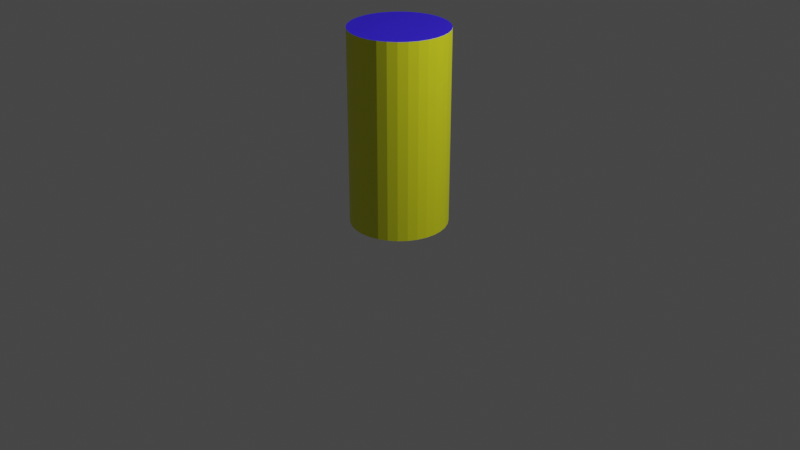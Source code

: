 # Source: b_cylinder.blend  (saved by Blender 3.4.6; exported with 4.5.12 LTS)
import bpy
from mathutils import Matrix  # noqa: F401  (used for matrix-valued properties, if any)

bpy.ops.wm.read_factory_settings(use_empty=True)
scene = bpy.context.scene
scene.name = 'Scene'

# ---- collections
col_collection = bpy.data.collections.new('Collection'); scene.collection.children.link(col_collection)

# ---- materials (node trees are filled in below, after node groups)
mat_up_down = bpy.data.materials.new('up_down')
mat_up_down.use_transparent_shadow = False
mat_other = bpy.data.materials.new('other')
mat_other.use_transparent_shadow = False

# ---- material node trees
mat_up_down.use_nodes = True; mat_up_down.node_tree.nodes.clear()
_N = mat_up_down.node_tree.nodes; _L = mat_up_down.node_tree.links
n0 = _N.new('ShaderNodeBsdfPrincipled'); n0.name = 'Principled BSDF'; n0.location = (10, 300)
n0.distribution = 'GGX'
n0.subsurface_method = 'RANDOM_WALK_SKIN'
n0.inputs[0].default_value = (0.03229, 0.01082, 0.8, 1.0)
n0.inputs[3].default_value = 1.45
n0.inputs[27].default_value = (0.0, 0.0, 0.0, 1.0)
n0.inputs[28].default_value = 1.0
n1 = _N.new('ShaderNodeOutputMaterial'); n1.name = 'Material Output'; n1.location = (300, 300)
_L.new(n0.outputs[0], n1.inputs[0])
n1.is_active_output = True
mat_other.use_nodes = True; mat_other.node_tree.nodes.clear()
_N = mat_other.node_tree.nodes; _L = mat_other.node_tree.links
n0 = _N.new('ShaderNodeBsdfPrincipled'); n0.name = 'Principled BSDF'; n0.location = (10, 300)
n0.distribution = 'GGX'
n0.subsurface_method = 'RANDOM_WALK_SKIN'
n0.inputs[0].default_value = (0.7624, 0.8, 0.01383, 1.0)
n0.inputs[3].default_value = 1.45
n0.inputs[27].default_value = (0.0, 0.0, 0.0, 1.0)
n0.inputs[28].default_value = 1.0
n1 = _N.new('ShaderNodeOutputMaterial'); n1.name = 'Material Output'; n1.location = (300, 300)
_L.new(n0.outputs[0], n1.inputs[0])
n1.is_active_output = True

# ---- world
world_world = bpy.data.worlds.new('World'); scene.world = world_world
world_world.use_nodes = True; world_world.node_tree.nodes.clear()
_N = world_world.node_tree.nodes; _L = world_world.node_tree.links
n0 = _N.new('ShaderNodeOutputWorld'); n0.name = 'World Output'; n0.location = (300, 300)
n1 = _N.new('ShaderNodeBackground'); n1.name = 'Background'; n1.location = (10, 300)
n1.inputs[0].default_value = (0.05088, 0.05088, 0.05088, 1.0)
_L.new(n1.outputs[0], n0.inputs[0])
n0.is_active_output = True
world_world.color = (0.05088, 0.05088, 0.05088)
world_world.use_sun_shadow = False
world_world.sun_shadow_jitter_overblur = 0.0

# ---- cameras
cam_camera = bpy.data.cameras.new('Camera')
cam_camera.clip_end = 100.0
cam_camera.ortho_scale = 7.314

# ---- lights
light_light = bpy.data.lights.new('Light', 'POINT')
light_light.transmission_factor = 0.0
light_light.energy = 1000.0
light_light.shadow_soft_size = 0.1
light_light.shadow_maximum_resolution = 0.006
light_light.use_absolute_resolution = True

# ---- meshes
me_cylinder = bpy.data.meshes.new('Cylinder')
me_cylinder.from_pydata([(0.0, 0.5, 0.0), (0.0, 0.5, 2.0), (0.09755, 0.4904, 0.0), (0.09755, 0.4904, 2.0), (0.1913, 0.4619, 0.0), (0.1913, 0.4619, 2.0), (0.2778, 0.4157, 0.0), (0.2778, 0.4157, 2.0), (0.3536, 0.3536, 0.0), (0.3536, 0.3536, 2.0), (0.4157, 0.2778, 0.0), (0.4157, 0.2778, 2.0), (0.4619, 0.1913, 0.0), (0.4619, 0.1913, 2.0), (0.4904, 0.09755, 0.0), (0.4904, 0.09755, 2.0), (0.5, 0.0, 0.0), (0.5, 0.0, 2.0), (0.4904, -0.09755, 0.0), (0.4904, -0.09755, 2.0), (0.4619, -0.1913, 0.0), (0.4619, -0.1913, 2.0), (0.4157, -0.2778, 0.0), (0.4157, -0.2778, 2.0), (0.3536, -0.3536, 0.0), (0.3536, -0.3536, 2.0), (0.2778, -0.4157, 0.0), (0.2778, -0.4157, 2.0), (0.1913, -0.4619, 0.0), (0.1913, -0.4619, 2.0), (0.09755, -0.4904, 0.0), (0.09755, -0.4904, 2.0), (0.0, -0.5, 0.0), (0.0, -0.5, 2.0), (-0.09755, -0.4904, 0.0), (-0.09755, -0.4904, 2.0), (-0.1913, -0.4619, 0.0), (-0.1913, -0.4619, 2.0), (-0.2778, -0.4157, 0.0), (-0.2778, -0.4157, 2.0), (-0.3536, -0.3536, 0.0), (-0.3536, -0.3536, 2.0), (-0.4157, -0.2778, 0.0), (-0.4157, -0.2778, 2.0), (-0.4619, -0.1913, 0.0), (-0.4619, -0.1913, 2.0), (-0.4904, -0.09755, 0.0), (-0.4904, -0.09755, 2.0), (-0.5, 0.0, 0.0), (-0.5, 0.0, 2.0), (-0.4904, 0.09755, 0.0), (-0.4904, 0.09755, 2.0), (-0.4619, 0.1913, 0.0), (-0.4619, 0.1913, 2.0), (-0.4157, 0.2778, 0.0), (-0.4157, 0.2778, 2.0), (-0.3536, 0.3536, 0.0), (-0.3536, 0.3536, 2.0), (-0.2778, 0.4157, 0.0), (-0.2778, 0.4157, 2.0), (-0.1913, 0.4619, 0.0), (-0.1913, 0.4619, 2.0), (-0.09755, 0.4904, 0.0), (-0.09755, 0.4904, 2.0)], [], [(1, 2, 0), (3, 4, 2), (5, 6, 4), (7, 8, 6), (9, 10, 8), (11, 12, 10), (13, 14, 12), (15, 16, 14), (17, 18, 16), (19, 20, 18), (21, 22, 20), (23, 24, 22), (25, 26, 24), (27, 28, 26), (29, 30, 28), (31, 32, 30), (33, 34, 32), (35, 36, 34), (37, 38, 36), (39, 40, 38), (41, 42, 40), (43, 44, 42), (45, 46, 44), (47, 48, 46), (49, 50, 48), (51, 52, 50), (53, 54, 52), (55, 56, 54), (57, 58, 56), (59, 60, 58), (37, 21, 5), (61, 62, 60), (63, 0, 62), (30, 46, 62), (1, 3, 2), (3, 5, 4), (5, 7, 6), (7, 9, 8), (9, 11, 10), (11, 13, 12), (13, 15, 14), (15, 17, 16), (17, 19, 18), (19, 21, 20), (21, 23, 22), (23, 25, 24), (25, 27, 26), (27, 29, 28), (29, 31, 30), (31, 33, 32), (33, 35, 34), (35, 37, 36), (37, 39, 38), (39, 41, 40), (41, 43, 42), (43, 45, 44), (45, 47, 46), (47, 49, 48), (49, 51, 50), (51, 53, 52), (53, 55, 54), (55, 57, 56), (57, 59, 58), (59, 61, 60), (5, 3, 1), (1, 63, 5), (63, 61, 5), (61, 59, 57), (57, 55, 53), (53, 51, 49), (49, 47, 53), (47, 45, 53), (45, 43, 41), (41, 39, 37), (37, 35, 29), (35, 33, 29), (33, 31, 29), (29, 27, 25), (25, 23, 21), (21, 19, 13), (19, 17, 13), (17, 15, 13), (13, 11, 9), (9, 7, 5), (61, 57, 5), (57, 53, 5), (45, 41, 53), (41, 37, 53), (29, 25, 37), (25, 21, 37), (13, 9, 21), (9, 5, 21), (5, 53, 37), (61, 63, 62), (63, 1, 0), (62, 0, 2), (2, 4, 6), (6, 8, 10), (10, 12, 14), (14, 16, 18), (18, 20, 22), (22, 24, 26), (26, 28, 30), (30, 32, 34), (34, 36, 38), (38, 40, 42), (42, 44, 46), (46, 48, 50), (50, 52, 54), (54, 56, 58), (58, 60, 62), (62, 2, 14), (2, 6, 14), (6, 10, 14), (14, 18, 30), (18, 22, 30), (22, 26, 30), (30, 34, 46), (34, 38, 46), (38, 42, 46), (46, 50, 62), (50, 54, 62), (54, 58, 62), (62, 14, 30)])
me_cylinder.polygons.foreach_set('material_index', [1, 1, 1, 1, 1, 1, 1, 1, 1, 1, 1, 1, 1, 1, 1, 1, 1, 1, 1, 1, 1, 1, 1, 1, 1, 1, 1, 1, 1, 1, 0, 1, 1, 0, 1, 1, 1, 1, 1, 1, 1, 1, 1, 1, 1, 1, 1, 1, 1, 1, 1, 1, 1, 1, 1, 1, 1, 1, 1, 1, 1, 1, 1, 1, 0, 0, 0, 0, 0, 0, 0, 0, 0, 0, 0, 0, 0, 0, 0, 0, 0, 0, 0, 0, 0, 0, 0, 0, 0, 0, 0, 0, 0, 1, 1, 0, 0, 0, 0, 0, 0, 0, 0, 0, 0, 0, 0, 0, 0, 0, 0, 0, 0, 0, 0, 0, 0, 0, 0, 0, 0, 0, 0, 0])
_uv = me_cylinder.uv_layers.new(name='primary')
_uv.uv.foreach_set('vector', [1.0, 1.0, 0.9688, 0.5, 1.0, 0.5, 0.9688, 1.0, 0.9375, 0.5, 0.9688, 0.5, 0.9375, 1.0, 0.9062, 0.5, 0.9375, 0.5, 0.9062, 1.0, 0.875, 0.5, 0.9062, 0.5, 0.875, 1.0, 0.8438, 0.5, 0.875, 0.5, 0.8438, 1.0, 0.8125, 0.5, 0.8438, 0.5, 0.8125, 1.0, 0.7812, 0.5, 0.8125, 0.5, 0.7812, 1.0, 0.75, 0.5, 0.7812, 0.5, 0.75, 1.0, 0.7188, 0.5, 0.75, 0.5, 0.7188, 1.0, 0.6875, 0.5, 0.7188, 0.5, 0.6875, 1.0, 0.6562, 0.5, 0.6875, 0.5, 0.6562, 1.0, 0.625, 0.5, 0.6562, 0.5, 0.625, 1.0, 0.5938, 0.5, 0.625, 0.5, 0.5938, 1.0, 0.5625, 0.5, 0.5938, 0.5, 0.5625, 1.0, 0.5312, 0.5, 0.5625, 0.5, 0.5312, 1.0, 0.5, 0.5, 0.5312, 0.5, 0.5, 1.0, 0.4688, 0.5, 0.5, 0.5, 0.4688, 1.0, 0.4375, 0.5, 0.4688, 0.5, 0.4375, 1.0, 0.4062, 0.5, 0.4375, 0.5, 0.4062, 1.0, 0.375, 0.5, 0.4062, 0.5, 0.375, 1.0, 0.3438, 0.5, 0.375, 0.5, 0.3438, 1.0, 0.3125, 0.5, 0.3438, 0.5, 0.3125, 1.0, 0.2812, 0.5, 0.3125, 0.5, 0.2812, 1.0, 0.25, 0.5, 0.2812, 0.5, 0.25, 1.0, 0.2188, 0.5, 0.25, 0.5, 0.2188, 1.0, 0.1875, 0.5, 0.2188, 0.5, 0.1875, 1.0, 0.1562, 0.5, 0.1875, 0.5, 0.1562, 1.0, 0.125, 0.5, 0.1562, 0.5, 0.125, 1.0, 0.09375, 0.5, 0.125, 0.5, 0.09375, 1.0, 0.0625, 0.5, 0.09375, 0.5, 0.1582, 0.02827, 0.4717, 0.1582, 0.3418, 0.4717, 0.0625, 1.0, 0.03125, 0.5, 0.0625, 0.5, 0.03125, 1.0, 0.0, 0.5, 0.03125, 0.5, 0.7968, 0.01461, 0.5146, 0.2032, 0.7032, 0.4854, 1.0, 1.0, 0.9688, 1.0, 0.9688, 0.5, 0.9688, 1.0, 0.9375, 1.0, 0.9375, 0.5, 0.9375, 1.0, 0.9062, 1.0, 0.9062, 0.5, 0.9062, 1.0, 0.875, 1.0, 0.875, 0.5, 0.875, 1.0, 0.8438, 1.0, 0.8438, 0.5, 0.8438, 1.0, 0.8125, 1.0, 0.8125, 0.5, 0.8125, 1.0, 0.7812, 1.0, 0.7812, 0.5, 0.7812, 1.0, 0.75, 1.0, 0.75, 0.5, 0.75, 1.0, 0.7188, 1.0, 0.7188, 0.5, 0.7188, 1.0, 0.6875, 1.0, 0.6875, 0.5, 0.6875, 1.0, 0.6562, 1.0, 0.6562, 0.5, 0.6562, 1.0, 0.625, 1.0, 0.625, 0.5, 0.625, 1.0, 0.5938, 1.0, 0.5938, 0.5, 0.5938, 1.0, 0.5625, 1.0, 0.5625, 0.5, 0.5625, 1.0, 0.5312, 1.0, 0.5312, 0.5, 0.5312, 1.0, 0.5, 1.0, 0.5, 0.5, 0.5, 1.0, 0.4688, 1.0, 0.4688, 0.5, 0.4688, 1.0, 0.4375, 1.0, 0.4375, 0.5, 0.4375, 1.0, 0.4062, 1.0, 0.4062, 0.5, 0.4062, 1.0, 0.375, 1.0, 0.375, 0.5, 0.375, 1.0, 0.3438, 1.0, 0.3438, 0.5, 0.3438, 1.0, 0.3125, 1.0, 0.3125, 0.5, 0.3125, 1.0, 0.2812, 1.0, 0.2812, 0.5, 0.2812, 1.0, 0.25, 1.0, 0.25, 0.5, 0.25, 1.0, 0.2188, 1.0, 0.2188, 0.5, 0.2188, 1.0, 0.1875, 1.0, 0.1875, 0.5, 0.1875, 1.0, 0.1562, 1.0, 0.1562, 0.5, 0.1562, 1.0, 0.125, 1.0, 0.125, 0.5, 0.125, 1.0, 0.09375, 1.0, 0.09375, 0.5, 0.09375, 1.0, 0.0625, 1.0, 0.0625, 0.5, 0.3418, 0.4717, 0.2968, 0.4854, 0.25, 0.49, 0.25, 0.49, 0.2032, 0.4854, 0.3418, 0.4717, 0.2032, 0.4854, 0.1582, 0.4717, 0.3418, 0.4717, 0.1582, 0.4717, 0.1167, 0.4496, 0.08029, 0.4197, 0.08029, 0.4197, 0.05045, 0.3833, 0.02827, 0.3418, 0.02827, 0.3418, 0.01461, 0.2968, 0.01, 0.25, 0.01, 0.25, 0.01461, 0.2032, 0.02827, 0.3418, 0.01461, 0.2032, 0.02827, 0.1582, 0.02827, 0.3418, 0.02827, 0.1582, 0.05045, 0.1167, 0.08029, 0.08029, 0.08029, 0.08029, 0.1167, 0.05045, 0.1582, 0.02827, 0.1582, 0.02827, 0.2032, 0.01461, 0.3418, 0.02827, 0.2032, 0.01461, 0.25, 0.01, 0.3418, 0.02827, 0.25, 0.01, 0.2968, 0.01461, 0.3418, 0.02827, 0.3418, 0.02827, 0.3833, 0.05045, 0.4197, 0.08029, 0.4197, 0.08029, 0.4496, 0.1167, 0.4717, 0.1582, 0.4717, 0.1582, 0.4854, 0.2032, 0.4717, 0.3418, 0.4854, 0.2032, 0.49, 0.25, 0.4717, 0.3418, 0.49, 0.25, 0.4854, 0.2968, 0.4717, 0.3418, 0.4717, 0.3418, 0.4496, 0.3833, 0.4197, 0.4197, 0.4197, 0.4197, 0.3833, 0.4496, 0.3418, 0.4717, 0.1582, 0.4717, 0.08029, 0.4197, 0.3418, 0.4717, 0.08029, 0.4197, 0.02827, 0.3418, 0.3418, 0.4717, 0.02827, 0.1582, 0.08029, 0.08029, 0.02827, 0.3418, 0.08029, 0.08029, 0.1582, 0.02827, 0.02827, 0.3418, 0.3418, 0.02827, 0.4197, 0.08029, 0.1582, 0.02827, 0.4197, 0.08029, 0.4717, 0.1582, 0.1582, 0.02827, 0.4717, 0.3418, 0.4197, 0.4197, 0.4717, 0.1582, 0.4197, 0.4197, 0.3418, 0.4717, 0.4717, 0.1582, 0.3418, 0.4717, 0.02827, 0.3418, 0.1582, 0.02827, 0.0625, 1.0, 0.03125, 1.0, 0.03125, 0.5, 0.03125, 1.0, 0.0, 1.0, 0.0, 0.5, 0.7032, 0.4854, 0.75, 0.49, 0.7968, 0.4854, 0.7968, 0.4854, 0.8418, 0.4717, 0.8833, 0.4496, 0.8833, 0.4496, 0.9197, 0.4197, 0.9496, 0.3833, 0.9496, 0.3833, 0.9717, 0.3418, 0.9854, 0.2968, 0.9854, 0.2968, 0.99, 0.25, 0.9854, 0.2032, 0.9854, 0.2032, 0.9717, 0.1582, 0.9496, 0.1167, 0.9496, 0.1167, 0.9197, 0.08029, 0.8833, 0.05045, 0.8833, 0.05045, 0.8418, 0.02827, 0.7968, 0.01461, 0.7968, 0.01461, 0.75, 0.01, 0.7032, 0.01461, 0.7032, 0.01461, 0.6582, 0.02827, 0.6167, 0.05045, 0.6167, 0.05045, 0.5803, 0.08029, 0.5504, 0.1167, 0.5504, 0.1167, 0.5283, 0.1582, 0.5146, 0.2032, 0.5146, 0.2032, 0.51, 0.25, 0.5146, 0.2968, 0.5146, 0.2968, 0.5283, 0.3418, 0.5504, 0.3833, 0.5504, 0.3833, 0.5803, 0.4197, 0.6167, 0.4496, 0.6167, 0.4496, 0.6582, 0.4717, 0.7032, 0.4854, 0.7032, 0.4854, 0.7968, 0.4854, 0.9854, 0.2968, 0.7968, 0.4854, 0.8833, 0.4496, 0.9854, 0.2968, 0.8833, 0.4496, 0.9496, 0.3833, 0.9854, 0.2968, 0.9854, 0.2968, 0.9854, 0.2032, 0.7968, 0.01461, 0.9854, 0.2032, 0.9496, 0.1167, 0.7968, 0.01461, 0.9496, 0.1167, 0.8833, 0.05045, 0.7968, 0.01461, 0.7968, 0.01461, 0.7032, 0.01461, 0.5146, 0.2032, 0.7032, 0.01461, 0.6167, 0.05045, 0.5146, 0.2032, 0.6167, 0.05045, 0.5504, 0.1167, 0.5146, 0.2032, 0.5146, 0.2032, 0.5146, 0.2968, 0.7032, 0.4854, 0.5146, 0.2968, 0.5504, 0.3833, 0.7032, 0.4854, 0.5504, 0.3833, 0.6167, 0.4496, 0.7032, 0.4854, 0.7032, 0.4854, 0.9854, 0.2968, 0.7968, 0.01461])
_uv.active_render = True
_uv = me_cylinder.uv_layers.new(name='secondary')
_uv.uv.foreach_set('vector', [1.0, 1.0, 0.9688, 0.5, 1.0, 0.5, 0.9688, 1.0, 0.9375, 0.5, 0.9688, 0.5, 0.9375, 1.0, 0.9062, 0.5, 0.9375, 0.5, 0.9062, 1.0, 0.875, 0.5, 0.9062, 0.5, 0.875, 1.0, 0.8438, 0.5, 0.875, 0.5, 0.8438, 1.0, 0.8125, 0.5, 0.8438, 0.5, 0.8125, 1.0, 0.7812, 0.5, 0.8125, 0.5, 0.7812, 1.0, 0.75, 0.5, 0.7812, 0.5, 0.75, 1.0, 0.7188, 0.5, 0.75, 0.5, 0.7188, 1.0, 0.6875, 0.5, 0.7188, 0.5, 0.6875, 1.0, 0.6562, 0.5, 0.6875, 0.5, 0.6562, 1.0, 0.625, 0.5, 0.6562, 0.5, 0.625, 1.0, 0.5938, 0.5, 0.625, 0.5, 0.5938, 1.0, 0.5625, 0.5, 0.5938, 0.5, 0.5625, 1.0, 0.5312, 0.5, 0.5625, 0.5, 0.5312, 1.0, 0.5, 0.5, 0.5312, 0.5, 0.5, 1.0, 0.4688, 0.5, 0.5, 0.5, 0.4688, 1.0, 0.4375, 0.5, 0.4688, 0.5, 0.4375, 1.0, 0.4062, 0.5, 0.4375, 0.5, 0.4062, 1.0, 0.375, 0.5, 0.4062, 0.5, 0.375, 1.0, 0.3438, 0.5, 0.375, 0.5, 0.3438, 1.0, 0.3125, 0.5, 0.3438, 0.5, 0.3125, 1.0, 0.2812, 0.5, 0.3125, 0.5, 0.2812, 1.0, 0.25, 0.5, 0.2812, 0.5, 0.25, 1.0, 0.2188, 0.5, 0.25, 0.5, 0.2188, 1.0, 0.1875, 0.5, 0.2188, 0.5, 0.1875, 1.0, 0.1562, 0.5, 0.1875, 0.5, 0.1562, 1.0, 0.125, 0.5, 0.1562, 0.5, 0.125, 1.0, 0.09375, 0.5, 0.125, 0.5, 0.09375, 1.0, 0.0625, 0.5, 0.09375, 0.5, 0.1582, 0.02827, 0.4717, 0.1582, 0.3418, 0.4717, 0.0625, 1.0, 0.03125, 0.5, 0.0625, 0.5, 0.03125, 1.0, 0.0, 0.5, 0.03125, 0.5, 0.7968, 0.01461, 0.5146, 0.2032, 0.7032, 0.4854, 1.0, 1.0, 0.9688, 1.0, 0.9688, 0.5, 0.9688, 1.0, 0.9375, 1.0, 0.9375, 0.5, 0.9375, 1.0, 0.9062, 1.0, 0.9062, 0.5, 0.9062, 1.0, 0.875, 1.0, 0.875, 0.5, 0.875, 1.0, 0.8438, 1.0, 0.8438, 0.5, 0.8438, 1.0, 0.8125, 1.0, 0.8125, 0.5, 0.8125, 1.0, 0.7812, 1.0, 0.7812, 0.5, 0.7812, 1.0, 0.75, 1.0, 0.75, 0.5, 0.75, 1.0, 0.7188, 1.0, 0.7188, 0.5, 0.7188, 1.0, 0.6875, 1.0, 0.6875, 0.5, 0.6875, 1.0, 0.6562, 1.0, 0.6562, 0.5, 0.6562, 1.0, 0.625, 1.0, 0.625, 0.5, 0.625, 1.0, 0.5938, 1.0, 0.5938, 0.5, 0.5938, 1.0, 0.5625, 1.0, 0.5625, 0.5, 0.5625, 1.0, 0.5312, 1.0, 0.5312, 0.5, 0.5312, 1.0, 0.5, 1.0, 0.5, 0.5, 0.5, 1.0, 0.4688, 1.0, 0.4688, 0.5, 0.4688, 1.0, 0.4375, 1.0, 0.4375, 0.5, 0.4375, 1.0, 0.4062, 1.0, 0.4062, 0.5, 0.4062, 1.0, 0.375, 1.0, 0.375, 0.5, 0.375, 1.0, 0.3438, 1.0, 0.3438, 0.5, 0.3438, 1.0, 0.3125, 1.0, 0.3125, 0.5, 0.3125, 1.0, 0.2812, 1.0, 0.2812, 0.5, 0.2812, 1.0, 0.25, 1.0, 0.25, 0.5, 0.25, 1.0, 0.2188, 1.0, 0.2188, 0.5, 0.2188, 1.0, 0.1875, 1.0, 0.1875, 0.5, 0.1875, 1.0, 0.1562, 1.0, 0.1562, 0.5, 0.1562, 1.0, 0.125, 1.0, 0.125, 0.5, 0.125, 1.0, 0.09375, 1.0, 0.09375, 0.5, 0.09375, 1.0, 0.0625, 1.0, 0.0625, 0.5, 0.3418, 0.4717, 0.2968, 0.4854, 0.25, 0.49, 0.25, 0.49, 0.2032, 0.4854, 0.3418, 0.4717, 0.2032, 0.4854, 0.1582, 0.4717, 0.3418, 0.4717, 0.1582, 0.4717, 0.1167, 0.4496, 0.08029, 0.4197, 0.08029, 0.4197, 0.05045, 0.3833, 0.02827, 0.3418, 0.02827, 0.3418, 0.01461, 0.2968, 0.01, 0.25, 0.01, 0.25, 0.01461, 0.2032, 0.02827, 0.3418, 0.01461, 0.2032, 0.02827, 0.1582, 0.02827, 0.3418, 0.02827, 0.1582, 0.05045, 0.1167, 0.08029, 0.08029, 0.08029, 0.08029, 0.1167, 0.05045, 0.1582, 0.02827, 0.1582, 0.02827, 0.2032, 0.01461, 0.3418, 0.02827, 0.2032, 0.01461, 0.25, 0.01, 0.3418, 0.02827, 0.25, 0.01, 0.2968, 0.01461, 0.3418, 0.02827, 0.3418, 0.02827, 0.3833, 0.05045, 0.4197, 0.08029, 0.4197, 0.08029, 0.4496, 0.1167, 0.4717, 0.1582, 0.4717, 0.1582, 0.4854, 0.2032, 0.4717, 0.3418, 0.4854, 0.2032, 0.49, 0.25, 0.4717, 0.3418, 0.49, 0.25, 0.4854, 0.2968, 0.4717, 0.3418, 0.4717, 0.3418, 0.4496, 0.3833, 0.4197, 0.4197, 0.4197, 0.4197, 0.3833, 0.4496, 0.3418, 0.4717, 0.1582, 0.4717, 0.08029, 0.4197, 0.3418, 0.4717, 0.08029, 0.4197, 0.02827, 0.3418, 0.3418, 0.4717, 0.02827, 0.1582, 0.08029, 0.08029, 0.02827, 0.3418, 0.08029, 0.08029, 0.1582, 0.02827, 0.02827, 0.3418, 0.3418, 0.02827, 0.4197, 0.08029, 0.1582, 0.02827, 0.4197, 0.08029, 0.4717, 0.1582, 0.1582, 0.02827, 0.4717, 0.3418, 0.4197, 0.4197, 0.4717, 0.1582, 0.4197, 0.4197, 0.3418, 0.4717, 0.4717, 0.1582, 0.3418, 0.4717, 0.02827, 0.3418, 0.1582, 0.02827, 0.0625, 1.0, 0.03125, 1.0, 0.03125, 0.5, 0.03125, 1.0, 0.0, 1.0, 0.0, 0.5, 0.7032, 0.4854, 0.75, 0.49, 0.7968, 0.4854, 0.7968, 0.4854, 0.8418, 0.4717, 0.8833, 0.4496, 0.8833, 0.4496, 0.9197, 0.4197, 0.9496, 0.3833, 0.9496, 0.3833, 0.9717, 0.3418, 0.9854, 0.2968, 0.9854, 0.2968, 0.99, 0.25, 0.9854, 0.2032, 0.9854, 0.2032, 0.9717, 0.1582, 0.9496, 0.1167, 0.9496, 0.1167, 0.9197, 0.08029, 0.8833, 0.05045, 0.8833, 0.05045, 0.8418, 0.02827, 0.7968, 0.01461, 0.7968, 0.01461, 0.75, 0.01, 0.7032, 0.01461, 0.7032, 0.01461, 0.6582, 0.02827, 0.6167, 0.05045, 0.6167, 0.05045, 0.5803, 0.08029, 0.5504, 0.1167, 0.5504, 0.1167, 0.5283, 0.1582, 0.5146, 0.2032, 0.5146, 0.2032, 0.51, 0.25, 0.5146, 0.2968, 0.5146, 0.2968, 0.5283, 0.3418, 0.5504, 0.3833, 0.5504, 0.3833, 0.5803, 0.4197, 0.6167, 0.4496, 0.6167, 0.4496, 0.6582, 0.4717, 0.7032, 0.4854, 0.7032, 0.4854, 0.7968, 0.4854, 0.9854, 0.2968, 0.7968, 0.4854, 0.8833, 0.4496, 0.9854, 0.2968, 0.8833, 0.4496, 0.9496, 0.3833, 0.9854, 0.2968, 0.9854, 0.2968, 0.9854, 0.2032, 0.7968, 0.01461, 0.9854, 0.2032, 0.9496, 0.1167, 0.7968, 0.01461, 0.9496, 0.1167, 0.8833, 0.05045, 0.7968, 0.01461, 0.7968, 0.01461, 0.7032, 0.01461, 0.5146, 0.2032, 0.7032, 0.01461, 0.6167, 0.05045, 0.5146, 0.2032, 0.6167, 0.05045, 0.5504, 0.1167, 0.5146, 0.2032, 0.5146, 0.2032, 0.5146, 0.2968, 0.7032, 0.4854, 0.5146, 0.2968, 0.5504, 0.3833, 0.7032, 0.4854, 0.5504, 0.3833, 0.6167, 0.4496, 0.7032, 0.4854, 0.7032, 0.4854, 0.9854, 0.2968, 0.7968, 0.01461])
me_cylinder.materials.append(mat_up_down)
me_cylinder.materials.append(mat_other)
me_cylinder.update()

# ---- objects
ob_light = bpy.data.objects.new('Light', light_light)
ob_camera = bpy.data.objects.new('Camera', cam_camera)
ob_b_cylinder = bpy.data.objects.new('b_cylinder', me_cylinder)

# ---- transforms, parenting, visibility, modifiers, constraints
ob_light.location = (4.076, 1.005, 5.904)
ob_light.rotation_euler = (0.6503, 0.05522, 1.866)
ob_light.lock_rotations_4d = False
ob_light.empty_display_type = 'ARROWS'
ob_light.color = (0.0, 0.0, 0.0, 0.0)
ob_light.lineart.crease_threshold = 0.0
ob_camera.location = (7.359, -6.926, 4.958)
ob_camera.rotation_euler = (1.109, 0.0, 0.8149)
ob_camera.lock_rotations_4d = False
ob_camera.empty_display_type = 'ARROWS'
ob_camera.color = (0.0, 0.0, 0.0, 0.0)
ob_camera.display_type = 'WIRE'
ob_camera.lineart.crease_threshold = 0.0
ob_b_cylinder.location = (0.0, 0.0, 0.0)

# ---- collection membership
col_collection.objects.link(ob_light)
col_collection.objects.link(ob_camera)
col_collection.objects.link(ob_b_cylinder)

# ---- scene / render settings (as saved in the file)
scene.camera = ob_camera
scene.frame_start = 1; scene.frame_end = 250; scene.frame_set(1)
scene.render.engine = 'BLENDER_EEVEE_NEXT'
scene.cycles.sampling_pattern = 'TABULATED_SOBOL'
scene.cycles.use_light_tree = False
scene.view_settings.view_transform = 'Filmic'
bpy.context.view_layer.update()
